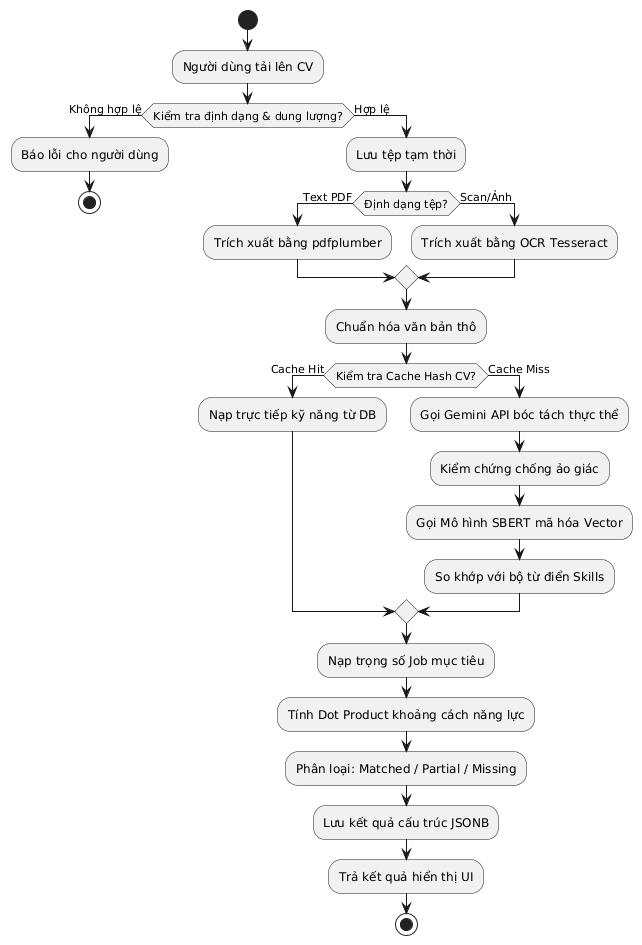

The diagram above was rendered by PlantUML. Its source (embedded in the PNG):
@startuml
skinparam conditionStyle inside
start
:Người dùng tải lên CV;
if (Kiểm tra định dạng & dung lượng?) then (Không hợp lệ)
  :Báo lỗi cho người dùng;
  stop
else (Hợp lệ)
  :Lưu tệp tạm thời;
  if (Định dạng tệp?) then (Text PDF)
    :Trích xuất bằng pdfplumber;
  else (Scan/Ảnh)
    :Trích xuất bằng OCR Tesseract;
  endif
  
  :Chuẩn hóa văn bản thô;
  
  if (Kiểm tra Cache Hash CV?) then (Cache Hit)
    :Nạp trực tiếp kỹ năng từ DB;
  else (Cache Miss)
    :Gọi Gemini API bóc tách thực thể;
    :Kiểm chứng chống ảo giác;
    :Gọi Mô hình SBERT mã hóa Vector;
    :So khớp với bộ từ điển Skills;
  endif
  
  :Nạp trọng số Job mục tiêu;
  :Tính Dot Product khoảng cách năng lực;
  :Phân loại: Matched / Partial / Missing;
  :Lưu kết quả cấu trúc JSONB;
  :Trả kết quả hiển thị UI;
stop
@enduml